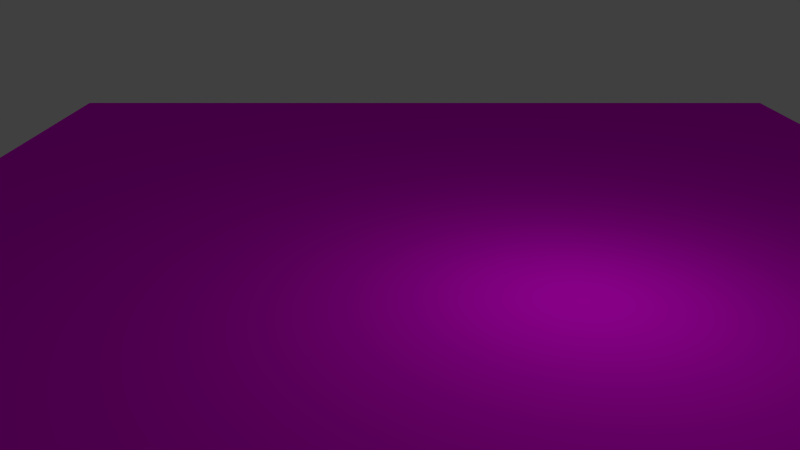 # Source: track_turn_right_large.blend  (saved by Blender 2.76.0; exported with 4.5.12 LTS)
import bpy
from mathutils import Matrix  # noqa: F401  (used for matrix-valued properties, if any)

bpy.ops.wm.read_factory_settings(use_empty=True)
scene = bpy.context.scene
scene.name = 'Scene'

# ---- collections
col_collection_1 = bpy.data.collections.new('Collection 1'); scene.collection.children.link(col_collection_1)

# ---- images (referenced by path relative to the original .blend; pixels are not part of the script)
import os
ASSET_DIR = os.environ.get("B2B_ASSET_DIR", "")  # directory of the original .blend (textures are referenced by path, not embedded)
HERE = os.path.dirname(os.path.abspath(__file__))  # packed textures are extracted next to this script under _unpacked/

def load_image(name, relpath, width, height, colorspace="sRGB"):
    """Load a texture the original file referenced (path relative to the .blend, or extracted next to this script)."""
    p = next((c for c in (os.path.join(HERE, relpath), os.path.join(ASSET_DIR, relpath)) if relpath and os.path.exists(c)), "")
    if p:
        img = bpy.data.images.load(p, check_existing=True)
        img.name = name
    else:  # same state as the original file: an image datablock whose file is absent (Cycles renders it pink)
        img = bpy.data.images.new(name, width, height)
        img.source = "FILE"
        img.filepath = "//" + (relpath or name)
    img.colorspace_settings.name = colorspace
    return img
img_grass_tga = load_image('grass.tga', 'grass.tga', 1024, 1024, 'sRGB')
img_pavement_tga = load_image('pavement.tga', 'pavement.tga', 1024, 1024, 'sRGB')

# ---- materials (node trees are filled in below, after node groups)
mat_grass = bpy.data.materials.new('grass')
mat_grass.alpha_threshold = 0.0
mat_grass.roughness = 0.5
mat_road = bpy.data.materials.new('road')
mat_road.alpha_threshold = 0.0
mat_road.roughness = 0.5

# ---- material node trees
mat_grass.use_nodes = True; mat_grass.node_tree.nodes.clear()
_N = mat_grass.node_tree.nodes; _L = mat_grass.node_tree.links
n0 = _N.new('ShaderNodeOutputMaterial'); n0.name = 'Material Output'; n0.location = (300, 300)
n1 = _N.new('ShaderNodeBsdfDiffuse'); n1.name = 'Diffuse BSDF'; n1.location = (10, 300)
n2 = _N.new('ShaderNodeTexImage'); n2.name = 'Image Texture'; n2.location = (-194, 285)
n2.width = 140
n2.image = img_grass_tga
_L.new(n1.outputs[0], n0.inputs[0])
_L.new(n2.outputs[0], n1.inputs[0])
n0.is_active_output = True
mat_road.use_nodes = True; mat_road.node_tree.nodes.clear()
_N = mat_road.node_tree.nodes; _L = mat_road.node_tree.links
n0 = _N.new('ShaderNodeOutputMaterial'); n0.name = 'Material Output'; n0.location = (300, 300)
n1 = _N.new('ShaderNodeBsdfDiffuse'); n1.name = 'Diffuse BSDF'; n1.location = (10, 300)
n2 = _N.new('ShaderNodeTexImage'); n2.name = 'Image Texture'; n2.location = (-193, 276)
n2.width = 140
n2.image = img_pavement_tga
_L.new(n1.outputs[0], n0.inputs[0])
_L.new(n2.outputs[0], n1.inputs[0])
n0.is_active_output = True

# ---- world
world_world = bpy.data.worlds.new('World'); scene.world = world_world
world_world.color = (0.05088, 0.05088, 0.05088)
world_world.use_sun_shadow = False
world_world.sun_shadow_jitter_overblur = 0.0
world_world.cycles.sampling_method = 'MANUAL'
world_world.cycles.sample_map_resolution = 256

# ---- cameras
cam_camera = bpy.data.cameras.new('Camera')
cam_camera.clip_end = 100.0
cam_camera.lens = 35.0
cam_camera.sensor_width = 32.0
cam_camera.sensor_height = 18.0
cam_camera.ortho_scale = 7.314
cam_camera.dof.focus_distance = 0.0

# ---- lights
light_lamp = bpy.data.lights.new('Lamp', 'POINT')
light_lamp.transmission_factor = 0.0
light_lamp.cutoff_distance = 30.0
light_lamp.energy = 100.0
light_lamp.shadow_buffer_clip_start = 1.001
light_lamp.shadow_soft_size = 0.1
light_lamp.shadow_maximum_resolution = 0.006
light_lamp.use_absolute_resolution = True
light_lamp.cycles.use_multiple_importance_sampling = False

# ---- meshes
me_plane_003 = bpy.data.meshes.new('Plane.003')
me_plane_003.from_pydata([(-1.0, -1.0, 0.0), (1.0, -1.0, 0.0), (-1.0, 1.0, 0.0), (1.0, 1.0, 0.0)], [], [(0, 1, 3, 2)])
_uv = me_plane_003.uv_layers.new(name='UVMap')
_uv.uv.foreach_set('vector', [0.0001, 9.998e-05, 0.9999, 9.998e-05, 0.9999, 0.9999, 9.998e-05, 0.9999])
me_plane_003.materials.append(mat_grass)
me_plane_003.use_remesh_preserve_volume = False
me_plane_003.use_remesh_preserve_attributes = False
me_plane_003.use_mirror_vertex_groups = False
me_plane_003.update()
me_plane = bpy.data.meshes.new('Plane')
me_plane.from_pydata([(6.0, -2.0, 0.0), (-8.0, -3.0, 0.0), (-3.0, -8.0, 0.0), (10.0, -2.0, 0.0), (-2.0, 10.0, 0.0), (-2.0, 6.0, 0.0), (-8.0, 10.0, 0.0), (10.0, -8.0, 0.0)], [], [(0, 7, 3), (7, 0, 2), (5, 2, 0), (2, 5, 1), (1, 5, 6), (4, 6, 5)])
_uv = me_plane.uv_layers.new(name='UVMap')
_uv.uv.foreach_set('vector', [0.4167, 0.2778, 0.3611, 7.264e-05, 0.5278, 0.1667, 0.3611, 7.264e-05, 0.4167, 0.2778, 7.264e-05, 0.3611, 0.4167, 0.7222, 7.264e-05, 0.3611, 0.4167, 0.2778, 7.264e-05, 0.3611, 0.4167, 0.7222, 7.264e-05, 0.6389, 7.264e-05, 0.6389, 0.4167, 0.7222, 0.3611, 0.9999, 0.5278, 0.8333, 0.3611, 0.9999, 0.4167, 0.7222])
me_plane.materials.append(mat_road)
me_plane.use_remesh_preserve_volume = False
me_plane.use_remesh_preserve_attributes = False
me_plane.use_mirror_vertex_groups = False
me_plane.update()

# ---- objects
ob_grass = bpy.data.objects.new('Grass', me_plane_003)
ob_road = bpy.data.objects.new('road', me_plane)
ob_lamp = bpy.data.objects.new('Lamp', light_lamp)
ob_camera = bpy.data.objects.new('Camera', cam_camera)

# ---- transforms, parenting, visibility, modifiers, constraints
ob_grass.location = (0.0, 0.0, 0.0)
ob_grass.scale = (10.0, 10.0, 1.0)
ob_grass.lineart.crease_threshold = 0.0
ob_road.location = (0.0, 0.0, 0.001)
ob_road.lineart.crease_threshold = 0.0
ob_lamp.location = (4.143, 1.946, 3.648)
ob_lamp.rotation_euler = (0.6503, 0.05522, 1.866)
ob_lamp.lock_rotations_4d = False
ob_lamp.empty_display_type = 'ARROWS'
ob_lamp.color = (0.0, 0.0, 0.0, 0.0)
ob_lamp.lineart.crease_threshold = 0.0
ob_camera.location = (15.81, -0.7329, 5.344)
ob_camera.rotation_euler = (1.228, 0.0, 1.571)
ob_camera.lock_rotations_4d = False
ob_camera.empty_display_type = 'ARROWS'
ob_camera.color = (0.0, 0.0, 0.0, 0.0)
ob_camera.display_type = 'WIRE'
ob_camera.lineart.crease_threshold = 0.0

# ---- collection membership
col_collection_1.objects.link(ob_grass)
col_collection_1.objects.link(ob_road)
col_collection_1.objects.link(ob_lamp)
col_collection_1.objects.link(ob_camera)

# ---- scene / render settings (as saved in the file)
scene.camera = ob_camera
scene.frame_start = 1; scene.frame_end = 250; scene.frame_set(1)
scene.render.engine = 'CYCLES'
scene.render.resolution_percentage = 50
scene.render.dither_intensity = 0.0
scene.cycles.use_denoising = False
scene.cycles.samples = 10
scene.cycles.sampling_pattern = 'TABULATED_SOBOL'
scene.cycles.light_sampling_threshold = 0.0
scene.cycles.use_adaptive_sampling = False
scene.cycles.use_light_tree = False
scene.cycles.blur_glossy = 0.0
scene.cycles.pixel_filter_type = 'GAUSSIAN'
scene.cycles.sample_clamp_indirect = 0.0
scene.view_settings.view_transform = 'Standard'
bpy.context.view_layer.update()

